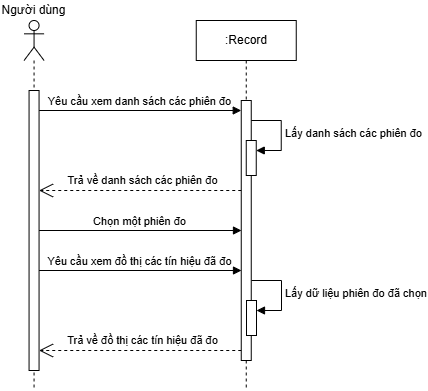

The diagram above was exported from draw.io. Its source (the exported page's mxGraphModel, read from the mxfile embedded in the PNG):
<mxGraphModel dx="961" dy="1764" grid="1" gridSize="10" guides="1" tooltips="1" connect="1" arrows="1" fold="1" page="0" pageScale="1" pageWidth="850" pageHeight="1100" math="0" shadow="0">
  <root>
    <mxCell id="0" />
    <mxCell id="1" parent="0" />
    <mxCell id="_oNKMrxNFfTlUOeDnUBS-1" value="Yêu cầu xem danh sách các phiên đo" style="html=1;verticalAlign=bottom;endArrow=block;curved=0;rounded=0;" parent="1" target="_oNKMrxNFfTlUOeDnUBS-6" edge="1">
      <mxGeometry width="80" relative="1" as="geometry">
        <mxPoint x="156.56" y="-1010" as="sourcePoint" />
        <mxPoint x="321.56" y="-1010" as="targetPoint" />
      </mxGeometry>
    </mxCell>
    <mxCell id="_oNKMrxNFfTlUOeDnUBS-2" value="&lt;div&gt;&lt;br&gt;&lt;/div&gt;" style="shape=umlLifeline;perimeter=lifelinePerimeter;whiteSpace=wrap;html=1;container=1;dropTarget=0;collapsible=0;recursiveResize=0;outlineConnect=0;portConstraint=eastwest;newEdgeStyle={&quot;curved&quot;:0,&quot;rounded&quot;:0};participant=umlActor;" parent="1" vertex="1">
      <mxGeometry x="141.56" y="-1100" width="20" height="370" as="geometry" />
    </mxCell>
    <mxCell id="_oNKMrxNFfTlUOeDnUBS-3" value="" style="html=1;points=[[0,0,0,0,5],[0,1,0,0,-5],[1,0,0,0,5],[1,1,0,0,-5]];perimeter=orthogonalPerimeter;outlineConnect=0;targetShapes=umlLifeline;portConstraint=eastwest;newEdgeStyle={&quot;curved&quot;:0,&quot;rounded&quot;:0};" parent="_oNKMrxNFfTlUOeDnUBS-2" vertex="1">
      <mxGeometry x="5" y="70" width="10" height="280" as="geometry" />
    </mxCell>
    <mxCell id="_oNKMrxNFfTlUOeDnUBS-4" value="Người dùng" style="text;html=1;strokeColor=none;fillColor=none;align=center;verticalAlign=middle;whiteSpace=wrap;rounded=0;" parent="1" vertex="1">
      <mxGeometry x="117.02000000000001" y="-1120" width="69.08" height="20" as="geometry" />
    </mxCell>
    <mxCell id="_oNKMrxNFfTlUOeDnUBS-5" value=":Record" style="shape=umlLifeline;perimeter=lifelinePerimeter;whiteSpace=wrap;html=1;container=1;dropTarget=0;collapsible=0;recursiveResize=0;outlineConnect=0;portConstraint=eastwest;newEdgeStyle={&quot;curved&quot;:0,&quot;rounded&quot;:0};" parent="1" vertex="1">
      <mxGeometry x="313.75" y="-1100" width="100" height="370" as="geometry" />
    </mxCell>
    <mxCell id="_oNKMrxNFfTlUOeDnUBS-6" value="" style="html=1;points=[[0,0,0,0,5],[0,1,0,0,-5],[1,0,0,0,5],[1,1,0,0,-5]];perimeter=orthogonalPerimeter;outlineConnect=0;targetShapes=umlLifeline;portConstraint=eastwest;newEdgeStyle={&quot;curved&quot;:0,&quot;rounded&quot;:0};" parent="_oNKMrxNFfTlUOeDnUBS-5" vertex="1">
      <mxGeometry x="45" y="80" width="10" height="260" as="geometry" />
    </mxCell>
    <mxCell id="_oNKMrxNFfTlUOeDnUBS-7" value="" style="html=1;points=[[0,0,0,0,5],[0,1,0,0,-5],[1,0,0,0,5],[1,1,0,0,-5]];perimeter=orthogonalPerimeter;outlineConnect=0;targetShapes=umlLifeline;portConstraint=eastwest;newEdgeStyle={&quot;curved&quot;:0,&quot;rounded&quot;:0};" parent="_oNKMrxNFfTlUOeDnUBS-5" vertex="1">
      <mxGeometry x="50" y="120" width="10" height="35" as="geometry" />
    </mxCell>
    <mxCell id="_oNKMrxNFfTlUOeDnUBS-8" value="Lấy danh sách các phiên đo" style="html=1;align=left;spacingLeft=2;endArrow=block;rounded=0;edgeStyle=orthogonalEdgeStyle;curved=0;rounded=0;" parent="_oNKMrxNFfTlUOeDnUBS-5" target="_oNKMrxNFfTlUOeDnUBS-7" edge="1">
      <mxGeometry relative="1" as="geometry">
        <mxPoint x="55" y="100" as="sourcePoint" />
        <Array as="points">
          <mxPoint x="85" y="100" />
          <mxPoint x="85" y="130" />
        </Array>
      </mxGeometry>
    </mxCell>
    <mxCell id="_oNKMrxNFfTlUOeDnUBS-9" value="Chọn một phiên đo" style="html=1;verticalAlign=bottom;endArrow=block;curved=0;rounded=0;" parent="_oNKMrxNFfTlUOeDnUBS-5" edge="1">
      <mxGeometry width="80" relative="1" as="geometry">
        <mxPoint x="-157.19" y="210" as="sourcePoint" />
        <mxPoint x="45.25" y="210" as="targetPoint" />
      </mxGeometry>
    </mxCell>
    <mxCell id="_oNKMrxNFfTlUOeDnUBS-10" value="Yêu cầu xem đồ thị các tín hiệu đã đo" style="html=1;verticalAlign=bottom;endArrow=block;curved=0;rounded=0;" parent="_oNKMrxNFfTlUOeDnUBS-5" edge="1">
      <mxGeometry width="80" relative="1" as="geometry">
        <mxPoint x="-157.19" y="250" as="sourcePoint" />
        <mxPoint x="45.25" y="250" as="targetPoint" />
      </mxGeometry>
    </mxCell>
    <mxCell id="_oNKMrxNFfTlUOeDnUBS-11" value="" style="html=1;points=[[0,0,0,0,5],[0,1,0,0,-5],[1,0,0,0,5],[1,1,0,0,-5]];perimeter=orthogonalPerimeter;outlineConnect=0;targetShapes=umlLifeline;portConstraint=eastwest;newEdgeStyle={&quot;curved&quot;:0,&quot;rounded&quot;:0};" parent="_oNKMrxNFfTlUOeDnUBS-5" vertex="1">
      <mxGeometry x="50.25" y="280" width="10" height="35" as="geometry" />
    </mxCell>
    <mxCell id="_oNKMrxNFfTlUOeDnUBS-12" value="Lấy dữ liệu phiên đo đã chọn" style="html=1;align=left;spacingLeft=2;endArrow=block;rounded=0;edgeStyle=orthogonalEdgeStyle;curved=0;rounded=0;" parent="_oNKMrxNFfTlUOeDnUBS-5" target="_oNKMrxNFfTlUOeDnUBS-11" edge="1">
      <mxGeometry relative="1" as="geometry">
        <mxPoint x="55.25" y="260" as="sourcePoint" />
        <Array as="points">
          <mxPoint x="85.25" y="290" />
        </Array>
      </mxGeometry>
    </mxCell>
    <mxCell id="_oNKMrxNFfTlUOeDnUBS-13" value="Trả về danh sách các phiên đo" style="endArrow=open;endSize=12;dashed=1;html=1;rounded=0;" parent="1" edge="1">
      <mxGeometry x="-0.0303" y="-10" width="160" relative="1" as="geometry">
        <mxPoint x="358.75" y="-930" as="sourcePoint" />
        <mxPoint x="156.56" y="-930" as="targetPoint" />
        <mxPoint as="offset" />
      </mxGeometry>
    </mxCell>
    <mxCell id="_oNKMrxNFfTlUOeDnUBS-14" value="Trả về đồ thị các tín hiệu đã đo" style="endArrow=open;endSize=12;dashed=1;html=1;rounded=0;" parent="1" edge="1">
      <mxGeometry x="-0.0303" y="-10" width="160" relative="1" as="geometry">
        <mxPoint x="358.75" y="-770" as="sourcePoint" />
        <mxPoint x="156.56" y="-770" as="targetPoint" />
        <mxPoint as="offset" />
      </mxGeometry>
    </mxCell>
  </root>
</mxGraphModel>